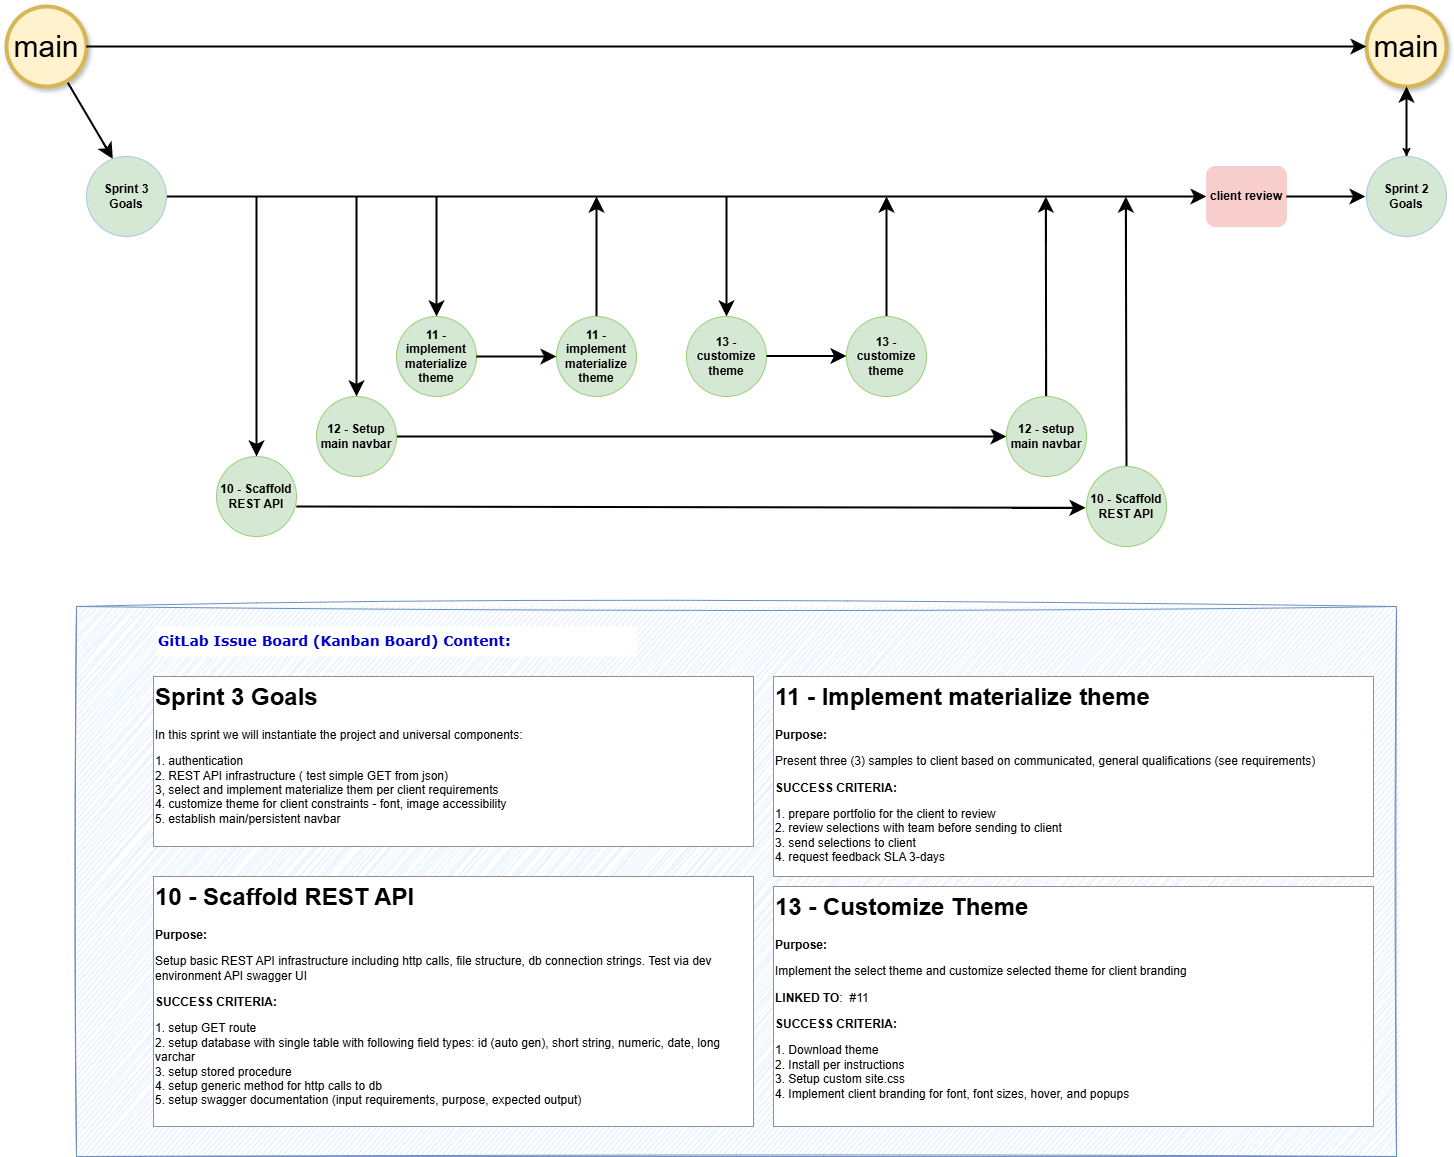

The diagram above was exported from draw.io. Its source (the exported page's mxGraphModel, read from the mxfile embedded in the PNG):
<mxGraphModel dx="2314" dy="-141" grid="1" gridSize="10" guides="1" tooltips="1" connect="1" arrows="1" fold="1" page="1" pageScale="1.5" pageWidth="1169" pageHeight="826" background="#ffffff" math="0" shadow="0">
  <root>
    <mxCell id="7WkmUPtoHp1QEZoSa9qp-0" style=";html=1;" />
    <mxCell id="7WkmUPtoHp1QEZoSa9qp-1" style=";html=1;" parent="7WkmUPtoHp1QEZoSa9qp-0" />
    <mxCell id="5J2yIeIXgrzQ3MD8-V17-1" value="" style="rounded=0;whiteSpace=wrap;html=1;fillColor=#dae8fc;strokeColor=#6c8ebf;glass=0;shadow=0;sketch=1;curveFitting=1;jiggle=2;" vertex="1" parent="7WkmUPtoHp1QEZoSa9qp-1">
      <mxGeometry x="190" y="1890" width="1320" height="550" as="geometry" />
    </mxCell>
    <mxCell id="7WkmUPtoHp1QEZoSa9qp-30" style="edgeStyle=none;curved=1;html=1;startSize=10;endArrow=classic;endFill=1;endSize=10;strokeColor=#000000;strokeWidth=2;fontSize=12;" edge="1" parent="7WkmUPtoHp1QEZoSa9qp-1" source="7WkmUPtoHp1QEZoSa9qp-31">
      <mxGeometry relative="1" as="geometry">
        <mxPoint x="226.33027747653205" y="1442.4082630604635" as="targetPoint" />
      </mxGeometry>
    </mxCell>
    <mxCell id="7WkmUPtoHp1QEZoSa9qp-31" value="main" style="ellipse;whiteSpace=wrap;html=1;rounded=0;shadow=1;strokeColor=#d6b656;strokeWidth=4;fontSize=30;align=center;fillColor=#fff2cc;" vertex="1" parent="7WkmUPtoHp1QEZoSa9qp-1">
      <mxGeometry x="120" y="1290" width="80" height="80" as="geometry" />
    </mxCell>
    <mxCell id="7WkmUPtoHp1QEZoSa9qp-32" style="edgeStyle=none;curved=1;html=1;startSize=10;endFill=1;endSize=10;strokeWidth=2;fontSize=12;" edge="1" parent="7WkmUPtoHp1QEZoSa9qp-1">
      <mxGeometry relative="1" as="geometry">
        <mxPoint x="470" y="1480" as="sourcePoint" />
        <mxPoint x="470" y="1680" as="targetPoint" />
      </mxGeometry>
    </mxCell>
    <mxCell id="7WkmUPtoHp1QEZoSa9qp-33" style="edgeStyle=none;curved=1;html=1;startSize=10;endFill=1;endSize=10;strokeWidth=2;fontSize=12;entryX=0;entryY=0.5;entryDx=0;entryDy=0;" edge="1" parent="7WkmUPtoHp1QEZoSa9qp-1" target="7WkmUPtoHp1QEZoSa9qp-62">
      <mxGeometry relative="1" as="geometry">
        <mxPoint x="1331.4" y="1479.8400000000001" as="targetPoint" />
        <mxPoint x="280" y="1480" as="sourcePoint" />
      </mxGeometry>
    </mxCell>
    <mxCell id="7WkmUPtoHp1QEZoSa9qp-34" style="edgeStyle=none;curved=1;html=1;startSize=10;endFill=1;endSize=10;strokeWidth=2;fontSize=12;exitX=1;exitY=0.5;exitDx=0;exitDy=0;" edge="1" parent="7WkmUPtoHp1QEZoSa9qp-1">
      <mxGeometry relative="1" as="geometry">
        <mxPoint x="510" y="1720" as="sourcePoint" />
        <mxPoint x="1120" y="1720" as="targetPoint" />
      </mxGeometry>
    </mxCell>
    <mxCell id="7WkmUPtoHp1QEZoSa9qp-35" style="edgeStyle=none;curved=1;html=1;startSize=10;endFill=1;endSize=10;strokeWidth=2;fontSize=12;" edge="1" parent="7WkmUPtoHp1QEZoSa9qp-1">
      <mxGeometry relative="1" as="geometry">
        <mxPoint x="550" y="1480" as="sourcePoint" />
        <mxPoint x="550" y="1600" as="targetPoint" />
      </mxGeometry>
    </mxCell>
    <mxCell id="7WkmUPtoHp1QEZoSa9qp-36" style="edgeStyle=none;curved=1;html=1;startSize=10;endFill=1;endSize=10;strokeWidth=2;fontSize=12;exitX=0.5;exitY=0;exitDx=0;exitDy=0;" edge="1" parent="7WkmUPtoHp1QEZoSa9qp-1">
      <mxGeometry relative="1" as="geometry">
        <mxPoint x="710" y="1600" as="sourcePoint" />
        <mxPoint x="710" y="1480" as="targetPoint" />
      </mxGeometry>
    </mxCell>
    <mxCell id="7WkmUPtoHp1QEZoSa9qp-37" style="edgeStyle=none;curved=1;html=1;startSize=10;endFill=1;endSize=10;strokeWidth=2;fontSize=12;exitX=0.5;exitY=0;exitDx=0;exitDy=0;" edge="1" parent="7WkmUPtoHp1QEZoSa9qp-1">
      <mxGeometry relative="1" as="geometry">
        <mxPoint x="1159.7" y="1680" as="sourcePoint" />
        <mxPoint x="1159.29" y="1480" as="targetPoint" />
      </mxGeometry>
    </mxCell>
    <mxCell id="7WkmUPtoHp1QEZoSa9qp-38" style="edgeStyle=none;curved=1;html=1;startSize=10;endFill=1;endSize=10;strokeWidth=2;fontSize=12;entryX=0.5;entryY=0;entryDx=0;entryDy=0;" edge="1" parent="7WkmUPtoHp1QEZoSa9qp-1">
      <mxGeometry relative="1" as="geometry">
        <mxPoint x="370" y="1480" as="sourcePoint" />
        <mxPoint x="370" y="1740" as="targetPoint" />
      </mxGeometry>
    </mxCell>
    <mxCell id="RbRF_UETKVyCus_1Nqlp-0" value="" style="edgeStyle=orthogonalEdgeStyle;rounded=0;orthogonalLoop=1;jettySize=auto;html=1;" edge="1" parent="7WkmUPtoHp1QEZoSa9qp-1" source="7WkmUPtoHp1QEZoSa9qp-39" target="7WkmUPtoHp1QEZoSa9qp-61">
      <mxGeometry relative="1" as="geometry" />
    </mxCell>
    <mxCell id="7WkmUPtoHp1QEZoSa9qp-39" value="main" style="ellipse;whiteSpace=wrap;html=1;rounded=0;shadow=1;strokeColor=#d6b656;strokeWidth=4;fontSize=30;align=center;fillColor=#fff2cc;" vertex="1" parent="7WkmUPtoHp1QEZoSa9qp-1">
      <mxGeometry x="1480" y="1290" width="80" height="80" as="geometry" />
    </mxCell>
    <mxCell id="7WkmUPtoHp1QEZoSa9qp-40" style="edgeStyle=none;curved=1;html=1;startSize=10;endArrow=classic;endFill=1;endSize=10;strokeColor=#000000;strokeWidth=2;fontSize=12;exitX=1;exitY=0.5;exitDx=0;exitDy=0;entryX=0;entryY=0.5;entryDx=0;entryDy=0;" edge="1" parent="7WkmUPtoHp1QEZoSa9qp-1" source="7WkmUPtoHp1QEZoSa9qp-31" target="7WkmUPtoHp1QEZoSa9qp-39">
      <mxGeometry relative="1" as="geometry">
        <mxPoint x="183.62215724438647" y="1377.6089993486326" as="sourcePoint" />
        <mxPoint x="1280" y="1330" as="targetPoint" />
      </mxGeometry>
    </mxCell>
    <mxCell id="7WkmUPtoHp1QEZoSa9qp-41" style="edgeStyle=none;curved=1;html=1;startSize=10;endFill=1;endSize=10;strokeWidth=2;fontSize=12;" edge="1" parent="7WkmUPtoHp1QEZoSa9qp-1">
      <mxGeometry relative="1" as="geometry">
        <mxPoint x="840" y="1480" as="sourcePoint" />
        <mxPoint x="840" y="1600" as="targetPoint" />
      </mxGeometry>
    </mxCell>
    <mxCell id="7WkmUPtoHp1QEZoSa9qp-42" style="edgeStyle=none;curved=1;html=1;startSize=10;endFill=1;endSize=10;strokeWidth=2;fontSize=12;exitX=0.5;exitY=0;exitDx=0;exitDy=0;" edge="1" parent="7WkmUPtoHp1QEZoSa9qp-1">
      <mxGeometry relative="1" as="geometry">
        <mxPoint x="1000" y="1600" as="sourcePoint" />
        <mxPoint x="1000" y="1480" as="targetPoint" />
      </mxGeometry>
    </mxCell>
    <mxCell id="7WkmUPtoHp1QEZoSa9qp-43" style="edgeStyle=none;curved=1;html=1;startSize=10;endFill=1;endSize=10;strokeWidth=2;fontSize=12;exitX=1;exitY=0.5;exitDx=0;exitDy=0;entryX=-0.012;entryY=0.641;entryDx=0;entryDy=0;entryPerimeter=0;" edge="1" parent="7WkmUPtoHp1QEZoSa9qp-1">
      <mxGeometry relative="1" as="geometry">
        <mxPoint x="410" y="1790" as="sourcePoint" />
        <mxPoint x="1199.04" y="1791.28" as="targetPoint" />
      </mxGeometry>
    </mxCell>
    <mxCell id="7WkmUPtoHp1QEZoSa9qp-44" style="edgeStyle=none;curved=1;html=1;startSize=10;endFill=1;endSize=10;strokeWidth=2;fontSize=12;exitX=0.5;exitY=0;exitDx=0;exitDy=0;" edge="1" parent="7WkmUPtoHp1QEZoSa9qp-1" source="7WkmUPtoHp1QEZoSa9qp-46">
      <mxGeometry relative="1" as="geometry">
        <mxPoint x="1240" y="1740" as="sourcePoint" />
        <mxPoint x="1239.29" y="1480" as="targetPoint" />
      </mxGeometry>
    </mxCell>
    <mxCell id="7WkmUPtoHp1QEZoSa9qp-45" value="10 - Scaffold REST API" style="ellipse;whiteSpace=wrap;html=1;aspect=fixed;fillColor=#D5E8D4;strokeColor=#97D077;fontStyle=1" vertex="1" parent="7WkmUPtoHp1QEZoSa9qp-1">
      <mxGeometry x="330" y="1740" width="80" height="80" as="geometry" />
    </mxCell>
    <mxCell id="7WkmUPtoHp1QEZoSa9qp-46" value="10 - Scaffold REST API" style="ellipse;whiteSpace=wrap;html=1;aspect=fixed;fillColor=#D5E8D4;strokeColor=#97D077;fontStyle=1" vertex="1" parent="7WkmUPtoHp1QEZoSa9qp-1">
      <mxGeometry x="1200" y="1750" width="80" height="80" as="geometry" />
    </mxCell>
    <mxCell id="7WkmUPtoHp1QEZoSa9qp-47" value="12 - Setup main navbar" style="ellipse;whiteSpace=wrap;html=1;aspect=fixed;fillColor=#D5E8D4;strokeColor=#97D077;fontStyle=1" vertex="1" parent="7WkmUPtoHp1QEZoSa9qp-1">
      <mxGeometry x="430" y="1680" width="80" height="80" as="geometry" />
    </mxCell>
    <mxCell id="7WkmUPtoHp1QEZoSa9qp-48" value="11 - implement materialize theme" style="ellipse;whiteSpace=wrap;html=1;aspect=fixed;fillColor=#D5E8D4;strokeColor=#97D077;fontStyle=1" vertex="1" parent="7WkmUPtoHp1QEZoSa9qp-1">
      <mxGeometry x="510" y="1600" width="80" height="80" as="geometry" />
    </mxCell>
    <mxCell id="7WkmUPtoHp1QEZoSa9qp-49" value="11 - implement materialize theme" style="ellipse;whiteSpace=wrap;html=1;aspect=fixed;fillColor=#D5E8D4;strokeColor=#97D077;fontStyle=1" vertex="1" parent="7WkmUPtoHp1QEZoSa9qp-1">
      <mxGeometry x="670" y="1600" width="80" height="80" as="geometry" />
    </mxCell>
    <mxCell id="7WkmUPtoHp1QEZoSa9qp-50" value="12 - setup main navbar" style="ellipse;whiteSpace=wrap;html=1;aspect=fixed;fillColor=#D5E8D4;strokeColor=#97D077;fontStyle=1" vertex="1" parent="7WkmUPtoHp1QEZoSa9qp-1">
      <mxGeometry x="1120" y="1680" width="80" height="80" as="geometry" />
    </mxCell>
    <mxCell id="7WkmUPtoHp1QEZoSa9qp-51" value="13 - customize theme" style="ellipse;whiteSpace=wrap;html=1;aspect=fixed;fillColor=#D5E8D4;strokeColor=#97D077;fontStyle=1" vertex="1" parent="7WkmUPtoHp1QEZoSa9qp-1">
      <mxGeometry x="800" y="1600" width="80" height="80" as="geometry" />
    </mxCell>
    <mxCell id="7WkmUPtoHp1QEZoSa9qp-52" style="edgeStyle=none;curved=1;html=1;startSize=10;endFill=1;endSize=10;strokeWidth=2;fontSize=12;exitX=1;exitY=0.5;exitDx=0;exitDy=0;entryX=0;entryY=0.5;entryDx=0;entryDy=0;" edge="1" parent="7WkmUPtoHp1QEZoSa9qp-1" source="7WkmUPtoHp1QEZoSa9qp-48" target="7WkmUPtoHp1QEZoSa9qp-49">
      <mxGeometry relative="1" as="geometry">
        <mxPoint x="520" y="1730" as="sourcePoint" />
        <mxPoint x="1130" y="1730" as="targetPoint" />
      </mxGeometry>
    </mxCell>
    <mxCell id="7WkmUPtoHp1QEZoSa9qp-53" value="13 - customize theme" style="ellipse;whiteSpace=wrap;html=1;aspect=fixed;fillColor=#D5E8D4;strokeColor=#97D077;fontStyle=1" vertex="1" parent="7WkmUPtoHp1QEZoSa9qp-1">
      <mxGeometry x="960" y="1600" width="80" height="80" as="geometry" />
    </mxCell>
    <mxCell id="7WkmUPtoHp1QEZoSa9qp-54" style="edgeStyle=none;curved=1;html=1;startSize=10;endFill=1;endSize=10;strokeWidth=2;fontSize=12;exitX=1;exitY=0.5;exitDx=0;exitDy=0;entryX=0;entryY=0.5;entryDx=0;entryDy=0;" edge="1" parent="7WkmUPtoHp1QEZoSa9qp-1">
      <mxGeometry relative="1" as="geometry">
        <mxPoint x="880" y="1639.5" as="sourcePoint" />
        <mxPoint x="960" y="1639.5" as="targetPoint" />
      </mxGeometry>
    </mxCell>
    <mxCell id="7WkmUPtoHp1QEZoSa9qp-55" style="edgeStyle=none;curved=1;html=1;startSize=10;endFill=1;endSize=10;strokeWidth=2;fontSize=12;exitX=0.5;exitY=0;exitDx=0;exitDy=0;" edge="1" parent="7WkmUPtoHp1QEZoSa9qp-1" source="7WkmUPtoHp1QEZoSa9qp-61">
      <mxGeometry relative="1" as="geometry">
        <mxPoint x="1520" y="1450" as="sourcePoint" />
        <mxPoint x="1520" y="1370" as="targetPoint" />
      </mxGeometry>
    </mxCell>
    <mxCell id="7WkmUPtoHp1QEZoSa9qp-56" value="&lt;h1 style=&quot;margin-top: 0px;&quot;&gt;Sprint 3 Goals&lt;/h1&gt;&lt;p&gt;In this sprint we will instantiate the project and universal components:&lt;/p&gt;&lt;p&gt;1. authentication&lt;br&gt;2. REST API infrastructure ( test simple GET from json)&lt;br&gt;3, select and implement materialize them per client requirements&lt;br&gt;4. customize theme for client constraints - font, image accessibility&lt;br&gt;5. establish main/persistent navbar&lt;/p&gt;" style="text;html=1;whiteSpace=wrap;overflow=hidden;rounded=0;strokeColor=#919191;fillColor=#FFFFFF;" vertex="1" parent="7WkmUPtoHp1QEZoSa9qp-1">
      <mxGeometry x="267" y="1960" width="600" height="170" as="geometry" />
    </mxCell>
    <mxCell id="7WkmUPtoHp1QEZoSa9qp-57" value="&lt;h1 style=&quot;margin-top: 0px;&quot;&gt;10 - Scaffold REST API&lt;/h1&gt;&lt;p&gt;&lt;b&gt;Purpose:&lt;/b&gt;&lt;/p&gt;&lt;p&gt;Setup basic REST API infrastructure including http calls, file structure, db connection strings. Test via dev environment API swagger UI&lt;/p&gt;&lt;p&gt;&lt;b&gt;SUCCESS CRITERIA:&lt;/b&gt;&lt;/p&gt;&lt;p&gt;1.&amp;nbsp;setup GET route&lt;br&gt;2. setup database with single table with following field types: id (auto gen), short string, numeric, date, long varchar&lt;br&gt;3. setup stored procedure&lt;br&gt;4. setup generic method for http calls to db&lt;br&gt;5. setup swagger documentation (input requirements, purpose, expected output)&lt;/p&gt;" style="text;html=1;whiteSpace=wrap;overflow=hidden;rounded=0;strokeColor=#919191;fillColor=#FFFFFF;" vertex="1" parent="7WkmUPtoHp1QEZoSa9qp-1">
      <mxGeometry x="267" y="2160" width="600" height="250" as="geometry" />
    </mxCell>
    <mxCell id="7WkmUPtoHp1QEZoSa9qp-58" value="&lt;h1 style=&quot;margin-top: 0px;&quot;&gt;11 - Implement materialize theme&lt;/h1&gt;&lt;p&gt;&lt;b&gt;Purpose:&lt;/b&gt;&lt;/p&gt;&lt;p&gt;Present three (3) samples to client based on communicated, general qualifications (see requirements)&lt;/p&gt;&lt;p&gt;&lt;b&gt;SUCCESS CRITERIA:&lt;/b&gt;&lt;/p&gt;&lt;p&gt;1. prepare portfolio for the client to review&lt;br&gt;2. review selections with team before sending to client&lt;br&gt;3. send selections to client&lt;br&gt;4. request feedback SLA 3-days&lt;/p&gt;" style="text;html=1;whiteSpace=wrap;overflow=hidden;rounded=0;strokeColor=#919191;fillColor=#FFFFFF;" vertex="1" parent="7WkmUPtoHp1QEZoSa9qp-1">
      <mxGeometry x="887" y="1960" width="600" height="200" as="geometry" />
    </mxCell>
    <mxCell id="7WkmUPtoHp1QEZoSa9qp-59" value="&lt;h1 style=&quot;margin-top: 0px;&quot;&gt;13 - Customize Theme&lt;/h1&gt;&lt;p&gt;&lt;b&gt;Purpose:&lt;/b&gt;&lt;/p&gt;&lt;p&gt;Implement the select theme and customize selected theme for client branding&lt;/p&gt;&lt;p&gt;&lt;b&gt;LINKED TO&lt;/b&gt;:&amp;nbsp;&amp;nbsp;&lt;span style=&quot;background-color: transparent; color: light-dark(rgb(0, 0, 0), rgb(255, 255, 255));&quot;&gt;#11&lt;/span&gt;&lt;/p&gt;&lt;p&gt;&lt;b&gt;SUCCESS CRITERIA:&lt;/b&gt;&lt;/p&gt;&lt;p&gt;1. Download theme&lt;br&gt;2. Install per instructions&lt;br&gt;3. Setup custom site.css&lt;br&gt;4. Implement client branding for font, font sizes, hover, and popups&lt;/p&gt;" style="text;html=1;whiteSpace=wrap;overflow=hidden;rounded=0;strokeColor=#919191;fillColor=#FFFFFF;" vertex="1" parent="7WkmUPtoHp1QEZoSa9qp-1">
      <mxGeometry x="887" y="2170" width="600" height="240" as="geometry" />
    </mxCell>
    <mxCell id="7WkmUPtoHp1QEZoSa9qp-60" value="Sprint 3 Goals" style="ellipse;whiteSpace=wrap;html=1;aspect=fixed;fillColor=#D5E8D4;strokeColor=#A9C4EB;fontStyle=1" vertex="1" parent="7WkmUPtoHp1QEZoSa9qp-1">
      <mxGeometry x="200" y="1440" width="80" height="80" as="geometry" />
    </mxCell>
    <mxCell id="7WkmUPtoHp1QEZoSa9qp-61" value="Sprint 2 Goals" style="ellipse;whiteSpace=wrap;html=1;aspect=fixed;fillColor=#D5E8D4;strokeColor=#A9C4EB;fontStyle=1" vertex="1" parent="7WkmUPtoHp1QEZoSa9qp-1">
      <mxGeometry x="1480" y="1440" width="80" height="80" as="geometry" />
    </mxCell>
    <mxCell id="7WkmUPtoHp1QEZoSa9qp-62" value="client review" style="rounded=1;whiteSpace=wrap;html=1;strokeColor=#F8CECC;fillColor=#F8CECC;fontStyle=1" vertex="1" parent="7WkmUPtoHp1QEZoSa9qp-1">
      <mxGeometry x="1320" y="1450" width="80" height="60" as="geometry" />
    </mxCell>
    <mxCell id="7WkmUPtoHp1QEZoSa9qp-63" style="edgeStyle=none;curved=1;html=1;startSize=10;endFill=1;endSize=10;strokeWidth=2;fontSize=12;exitX=1;exitY=0.5;exitDx=0;exitDy=0;" edge="1" parent="7WkmUPtoHp1QEZoSa9qp-1" source="7WkmUPtoHp1QEZoSa9qp-62">
      <mxGeometry relative="1" as="geometry">
        <mxPoint x="1479" y="1600" as="sourcePoint" />
        <mxPoint x="1479" y="1480" as="targetPoint" />
      </mxGeometry>
    </mxCell>
    <mxCell id="5J2yIeIXgrzQ3MD8-V17-2" value="&lt;b&gt;&lt;font color=&quot;#0000cc&quot; style=&quot;font-size: 14px;&quot; face=&quot;Verdana&quot;&gt;GitLab Issue Board (Kanban Board) Content:&lt;/font&gt;&lt;/b&gt;" style="text;html=1;align=left;verticalAlign=middle;whiteSpace=wrap;rounded=0;fillColor=#FFFFFF;" vertex="1" parent="7WkmUPtoHp1QEZoSa9qp-1">
      <mxGeometry x="270" y="1910" width="480" height="30" as="geometry" />
    </mxCell>
  </root>
</mxGraphModel>